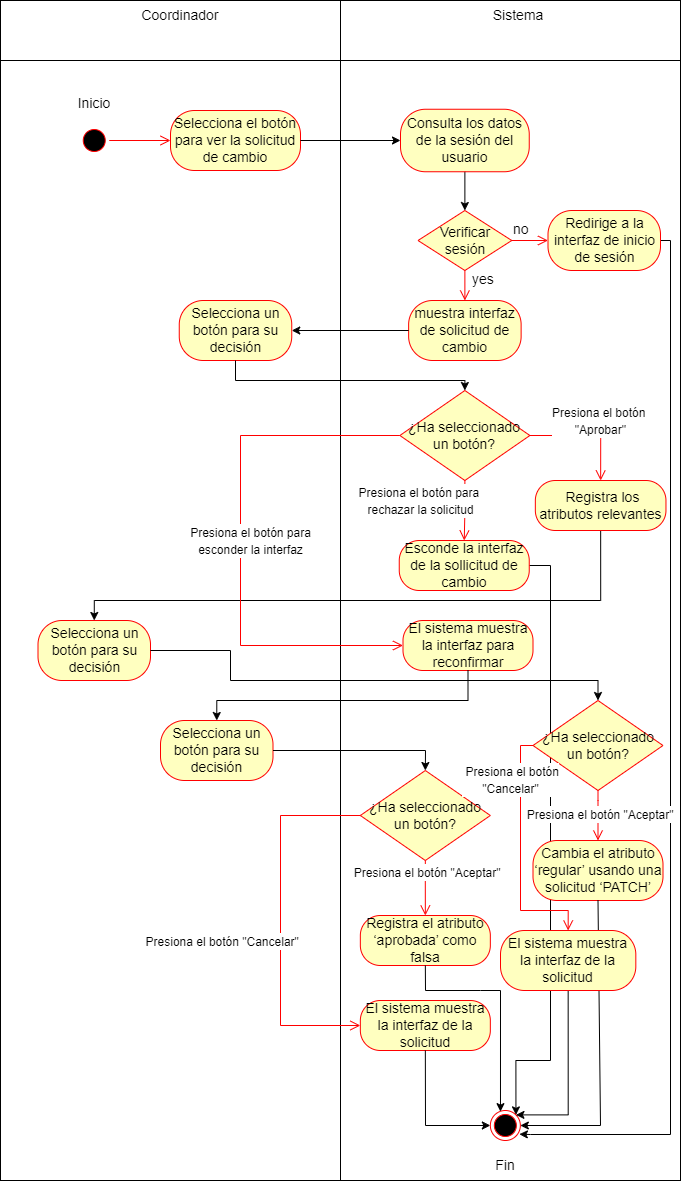

The diagram above was exported from draw.io. Its source (the exported page's mxGraphModel, read from the mxfile embedded in the PNG):
<mxGraphModel dx="794" dy="412" grid="1" gridSize="10" guides="1" tooltips="1" connect="1" arrows="1" fold="1" page="1" pageScale="1" pageWidth="827" pageHeight="1169" math="0" shadow="0">
  <root>
    <mxCell id="0" />
    <mxCell id="1" parent="0" />
    <mxCell id="Ojdz3FMgkDoEIQWnxd99-2" value="" style="shape=internalStorage;whiteSpace=wrap;html=1;backgroundOutline=1;dx=340;dy=60;" parent="1" vertex="1">
      <mxGeometry x="110" y="80" width="680" height="1180" as="geometry" />
    </mxCell>
    <mxCell id="Ojdz3FMgkDoEIQWnxd99-3" value="Sistema" style="text;html=1;align=center;verticalAlign=middle;whiteSpace=wrap;rounded=0;fontSize=14;" parent="1" vertex="1">
      <mxGeometry x="597.5" y="80" width="60" height="30" as="geometry" />
    </mxCell>
    <mxCell id="Ojdz3FMgkDoEIQWnxd99-4" value="Coordinador" style="text;html=1;align=center;verticalAlign=middle;whiteSpace=wrap;rounded=0;fontSize=14;" parent="1" vertex="1">
      <mxGeometry x="260" y="80" width="60" height="30" as="geometry" />
    </mxCell>
    <mxCell id="Ojdz3FMgkDoEIQWnxd99-7" value="Inicio" style="text;html=1;align=center;verticalAlign=middle;whiteSpace=wrap;rounded=0;fontSize=14;" parent="1" vertex="1">
      <mxGeometry x="173.75" y="167.5" width="60" height="30" as="geometry" />
    </mxCell>
    <mxCell id="Ojdz3FMgkDoEIQWnxd99-8" value="&lt;font&gt;Selecciona el botón para ver la solicitud de cambio&lt;/font&gt;" style="rounded=1;whiteSpace=wrap;html=1;arcSize=40;fontColor=#000000;fillColor=#ffffc0;strokeColor=#ff0000;fontSize=14;" parent="1" vertex="1">
      <mxGeometry x="280" y="190" width="130" height="60" as="geometry" />
    </mxCell>
    <mxCell id="Ojdz3FMgkDoEIQWnxd99-11" value="&lt;font&gt;Verificar sesión&lt;/font&gt;" style="rhombus;whiteSpace=wrap;html=1;fontColor=#000000;fillColor=#ffffc0;strokeColor=#ff0000;fontSize=14;" parent="1" vertex="1">
      <mxGeometry x="527.5" y="290" width="93.75" height="60" as="geometry" />
    </mxCell>
    <mxCell id="Ojdz3FMgkDoEIQWnxd99-12" value="no" style="edgeStyle=orthogonalEdgeStyle;html=1;align=left;verticalAlign=bottom;endArrow=open;endSize=8;strokeColor=#ff0000;rounded=0;fontSize=14;entryX=0;entryY=0.5;entryDx=0;entryDy=0;" parent="1" source="Ojdz3FMgkDoEIQWnxd99-11" target="Ojdz3FMgkDoEIQWnxd99-16" edge="1">
      <mxGeometry x="-1" relative="1" as="geometry">
        <mxPoint x="607.5" y="300" as="targetPoint" />
      </mxGeometry>
    </mxCell>
    <mxCell id="Ojdz3FMgkDoEIQWnxd99-49" style="edgeStyle=orthogonalEdgeStyle;rounded=0;orthogonalLoop=1;jettySize=auto;html=1;exitX=1;exitY=0.5;exitDx=0;exitDy=0;entryX=0.968;entryY=0.79;entryDx=0;entryDy=0;fontSize=14;entryPerimeter=0;" parent="1" source="Ojdz3FMgkDoEIQWnxd99-16" target="Ojdz3FMgkDoEIQWnxd99-40" edge="1">
      <mxGeometry relative="1" as="geometry">
        <Array as="points">
          <mxPoint x="780" y="320" />
          <mxPoint x="780" y="1214" />
          <mxPoint x="640" y="1214" />
        </Array>
      </mxGeometry>
    </mxCell>
    <mxCell id="Ojdz3FMgkDoEIQWnxd99-16" value="&lt;font&gt;Redirige a la interfaz de inicio de sesión&lt;/font&gt;" style="rounded=1;whiteSpace=wrap;html=1;arcSize=40;fontColor=#000000;fillColor=#ffffc0;strokeColor=#ff0000;fontSize=14;" parent="1" vertex="1">
      <mxGeometry x="657.5" y="290" width="112.5" height="60" as="geometry" />
    </mxCell>
    <mxCell id="Ojdz3FMgkDoEIQWnxd99-19" style="edgeStyle=orthogonalEdgeStyle;rounded=0;orthogonalLoop=1;jettySize=auto;html=1;exitX=1;exitY=0.5;exitDx=0;exitDy=0;entryX=0;entryY=0.5;entryDx=0;entryDy=0;fontSize=14;" parent="1" source="Ojdz3FMgkDoEIQWnxd99-8" target="Ojdz3FMgkDoEIQWnxd99-27" edge="1">
      <mxGeometry relative="1" as="geometry">
        <mxPoint x="437.5" y="260" as="targetPoint" />
      </mxGeometry>
    </mxCell>
    <mxCell id="Ojdz3FMgkDoEIQWnxd99-28" style="edgeStyle=orthogonalEdgeStyle;rounded=0;orthogonalLoop=1;jettySize=auto;html=1;exitX=0.5;exitY=1;exitDx=0;exitDy=0;entryX=0.5;entryY=0;entryDx=0;entryDy=0;fontSize=14;" parent="1" source="Ojdz3FMgkDoEIQWnxd99-27" target="Ojdz3FMgkDoEIQWnxd99-11" edge="1">
      <mxGeometry relative="1" as="geometry" />
    </mxCell>
    <mxCell id="Ojdz3FMgkDoEIQWnxd99-27" value="&lt;font&gt;Consulta los datos de la sesión del usuario&lt;/font&gt;" style="rounded=1;whiteSpace=wrap;html=1;arcSize=40;fontColor=#000000;fillColor=#ffffc0;strokeColor=#ff0000;fontSize=14;" parent="1" vertex="1">
      <mxGeometry x="510" y="188.75" width="128.75" height="62.5" as="geometry" />
    </mxCell>
    <mxCell id="Ojdz3FMgkDoEIQWnxd99-50" style="edgeStyle=orthogonalEdgeStyle;rounded=0;orthogonalLoop=1;jettySize=auto;html=1;exitX=0.5;exitY=1;exitDx=0;exitDy=0;entryX=0.5;entryY=0;entryDx=0;entryDy=0;" parent="1" source="Ojdz3FMgkDoEIQWnxd99-36" target="bZAJs6nWU5rLVnt1-T-r-11" edge="1">
      <mxGeometry relative="1" as="geometry">
        <Array as="points">
          <mxPoint x="710" y="680" />
          <mxPoint x="204" y="680" />
        </Array>
        <mxPoint x="663.89" y="480" as="sourcePoint" />
      </mxGeometry>
    </mxCell>
    <mxCell id="Ojdz3FMgkDoEIQWnxd99-36" value="&lt;font&gt;&amp;nbsp;Registra los atributos relevantes&lt;/font&gt;" style="rounded=1;whiteSpace=wrap;html=1;arcSize=40;fontColor=#000000;fillColor=#ffffc0;strokeColor=#ff0000;fontSize=14;" parent="1" vertex="1">
      <mxGeometry x="644.84" y="560" width="130.63" height="50" as="geometry" />
    </mxCell>
    <mxCell id="Ojdz3FMgkDoEIQWnxd99-42" style="edgeStyle=orthogonalEdgeStyle;rounded=0;orthogonalLoop=1;jettySize=auto;html=1;exitX=1;exitY=0.5;exitDx=0;exitDy=0;entryX=1;entryY=0;entryDx=0;entryDy=0;fontSize=14;" parent="1" source="Ojdz3FMgkDoEIQWnxd99-38" target="Ojdz3FMgkDoEIQWnxd99-40" edge="1">
      <mxGeometry relative="1" as="geometry">
        <Array as="points">
          <mxPoint x="660" y="645" />
          <mxPoint x="660" y="1140" />
          <mxPoint x="625" y="1140" />
          <mxPoint x="625" y="1194" />
        </Array>
      </mxGeometry>
    </mxCell>
    <mxCell id="Ojdz3FMgkDoEIQWnxd99-38" value="Esconde la interfaz de la sollicitud de cambio" style="rounded=1;whiteSpace=wrap;html=1;arcSize=40;fontColor=#000000;fillColor=#ffffc0;strokeColor=#ff0000;fontSize=14;" parent="1" vertex="1">
      <mxGeometry x="508.75" y="620" width="130" height="50" as="geometry" />
    </mxCell>
    <mxCell id="Ojdz3FMgkDoEIQWnxd99-40" value="" style="ellipse;html=1;shape=endState;fillColor=#000000;strokeColor=#ff0000;fontSize=14;" parent="1" vertex="1">
      <mxGeometry x="599.84" y="1190" width="30" height="30" as="geometry" />
    </mxCell>
    <mxCell id="Ojdz3FMgkDoEIQWnxd99-41" value="Fin" style="text;html=1;align=center;verticalAlign=middle;whiteSpace=wrap;rounded=0;fontSize=14;" parent="1" vertex="1">
      <mxGeometry x="584.84" y="1230" width="60" height="30" as="geometry" />
    </mxCell>
    <mxCell id="QZX02CxvwnrO0BCOJ-in-1" value="&lt;div&gt;muestra&amp;nbsp;&lt;span style=&quot;background-color: transparent;&quot;&gt;interfaz de solicitud&amp;nbsp;&lt;/span&gt;&lt;span style=&quot;background-color: transparent;&quot;&gt;de cambio&lt;/span&gt;&lt;/div&gt;" style="rounded=1;whiteSpace=wrap;html=1;arcSize=40;fontColor=#000000;fillColor=#ffffc0;strokeColor=#ff0000;fontSize=14;" parent="1" vertex="1">
      <mxGeometry x="518.13" y="380" width="112.5" height="60" as="geometry" />
    </mxCell>
    <mxCell id="QZX02CxvwnrO0BCOJ-in-16" style="edgeStyle=orthogonalEdgeStyle;rounded=0;orthogonalLoop=1;jettySize=auto;html=1;exitX=0.5;exitY=1;exitDx=0;exitDy=0;entryX=1;entryY=0;entryDx=0;entryDy=0;" parent="1" source="QZX02CxvwnrO0BCOJ-in-14" target="Ojdz3FMgkDoEIQWnxd99-40" edge="1">
      <mxGeometry relative="1" as="geometry">
        <Array as="points">
          <mxPoint x="678" y="1194" />
        </Array>
        <mxPoint x="653" y="490" as="sourcePoint" />
        <mxPoint x="708" y="560" as="targetPoint" />
      </mxGeometry>
    </mxCell>
    <mxCell id="QZX02CxvwnrO0BCOJ-in-18" value="El sistema muestra la interfaz para reconfirmar" style="rounded=1;whiteSpace=wrap;html=1;arcSize=40;fontColor=#000000;fillColor=#ffffc0;strokeColor=#ff0000;fontSize=14;" parent="1" vertex="1">
      <mxGeometry x="512.5" y="700" width="130" height="50" as="geometry" />
    </mxCell>
    <mxCell id="QZX02CxvwnrO0BCOJ-in-22" style="edgeStyle=orthogonalEdgeStyle;rounded=0;orthogonalLoop=1;jettySize=auto;html=1;exitX=0.5;exitY=1;exitDx=0;exitDy=0;entryX=0.5;entryY=0;entryDx=0;entryDy=0;fontSize=14;" parent="1" source="QZX02CxvwnrO0BCOJ-in-18" target="bZAJs6nWU5rLVnt1-T-r-1" edge="1">
      <mxGeometry relative="1" as="geometry">
        <mxPoint x="652" y="655" as="sourcePoint" />
        <mxPoint x="623" y="840" as="targetPoint" />
        <Array as="points">
          <mxPoint x="578" y="780" />
          <mxPoint x="326" y="780" />
        </Array>
      </mxGeometry>
    </mxCell>
    <mxCell id="QZX02CxvwnrO0BCOJ-in-23" value="yes" style="edgeStyle=orthogonalEdgeStyle;html=1;align=left;verticalAlign=bottom;endArrow=open;endSize=8;strokeColor=#ff0000;rounded=0;fontSize=14;entryX=0.5;entryY=0;entryDx=0;entryDy=0;exitX=0.5;exitY=1;exitDx=0;exitDy=0;" parent="1" source="Ojdz3FMgkDoEIQWnxd99-11" target="QZX02CxvwnrO0BCOJ-in-1" edge="1">
      <mxGeometry x="0.3334" y="6" relative="1" as="geometry">
        <mxPoint x="668" y="330" as="targetPoint" />
        <mxPoint x="631" y="330" as="sourcePoint" />
        <mxPoint as="offset" />
      </mxGeometry>
    </mxCell>
    <mxCell id="QZX02CxvwnrO0BCOJ-in-24" value="¿Ha seleccionado un botón?" style="rhombus;whiteSpace=wrap;html=1;fontColor=#000000;fillColor=#ffffc0;strokeColor=#ff0000;fontSize=14;" parent="1" vertex="1">
      <mxGeometry x="509.38000000000005" y="470" width="130" height="90" as="geometry" />
    </mxCell>
    <mxCell id="QZX02CxvwnrO0BCOJ-in-25" style="edgeStyle=orthogonalEdgeStyle;rounded=0;orthogonalLoop=1;jettySize=auto;html=1;exitX=0;exitY=0.5;exitDx=0;exitDy=0;entryX=1;entryY=0.5;entryDx=0;entryDy=0;" parent="1" source="QZX02CxvwnrO0BCOJ-in-1" target="5uFGCxiO1--KcaWqHP1X-1" edge="1">
      <mxGeometry relative="1" as="geometry">
        <mxPoint x="450" y="490" as="sourcePoint" />
        <mxPoint x="522" y="490" as="targetPoint" />
      </mxGeometry>
    </mxCell>
    <mxCell id="QZX02CxvwnrO0BCOJ-in-26" value="&lt;font style=&quot;font-size: 12px;&quot;&gt;Presiona el botón&amp;nbsp;&lt;/font&gt;&lt;div style=&quot;text-align: center;&quot;&gt;&lt;font style=&quot;font-size: 12px;&quot;&gt;&quot;Aprobar&quot;&lt;/font&gt;&lt;/div&gt;" style="edgeStyle=orthogonalEdgeStyle;html=1;align=left;verticalAlign=bottom;endArrow=open;endSize=8;strokeColor=#ff0000;rounded=0;fontSize=14;entryX=0.5;entryY=0;entryDx=0;entryDy=0;exitX=1;exitY=0.5;exitDx=0;exitDy=0;" parent="1" source="QZX02CxvwnrO0BCOJ-in-24" target="Ojdz3FMgkDoEIQWnxd99-36" edge="1">
      <mxGeometry x="-0.644" y="-5" relative="1" as="geometry">
        <mxPoint x="584" y="390" as="targetPoint" />
        <mxPoint x="584" y="360" as="sourcePoint" />
        <mxPoint as="offset" />
      </mxGeometry>
    </mxCell>
    <mxCell id="QZX02CxvwnrO0BCOJ-in-27" value="&lt;font style=&quot;font-size: 12px;&quot;&gt;Presiona el botón para&amp;nbsp;&lt;/font&gt;&lt;div&gt;&lt;font style=&quot;font-size: 12px;&quot;&gt;rechazar la solicitud&lt;/font&gt;&lt;/div&gt;" style="edgeStyle=orthogonalEdgeStyle;html=1;align=center;verticalAlign=bottom;endArrow=open;endSize=8;strokeColor=#ff0000;rounded=0;fontSize=14;entryX=0.5;entryY=0;entryDx=0;entryDy=0;exitX=0.5;exitY=1;exitDx=0;exitDy=0;" parent="1" source="QZX02CxvwnrO0BCOJ-in-24" target="Ojdz3FMgkDoEIQWnxd99-38" edge="1">
      <mxGeometry x="0.3428" y="-44" relative="1" as="geometry">
        <mxPoint x="522" y="490" as="targetPoint" />
        <mxPoint x="374" y="490" as="sourcePoint" />
        <mxPoint as="offset" />
      </mxGeometry>
    </mxCell>
    <mxCell id="QZX02CxvwnrO0BCOJ-in-28" value="&lt;font style=&quot;font-size: 12px;&quot;&gt;&amp;nbsp;Presiona el botón para&amp;nbsp;&lt;br&gt;esconder la interfaz&lt;br&gt;&lt;/font&gt;" style="edgeStyle=orthogonalEdgeStyle;html=1;align=center;verticalAlign=bottom;endArrow=open;endSize=8;strokeColor=#ff0000;rounded=0;fontSize=14;entryX=0;entryY=0.5;entryDx=0;entryDy=0;exitX=0;exitY=0.5;exitDx=0;exitDy=0;" parent="1" source="QZX02CxvwnrO0BCOJ-in-24" target="QZX02CxvwnrO0BCOJ-in-18" edge="1">
      <mxGeometry x="0.0691" y="10" relative="1" as="geometry">
        <mxPoint x="522" y="490" as="targetPoint" />
        <mxPoint x="374" y="490" as="sourcePoint" />
        <mxPoint as="offset" />
        <Array as="points">
          <mxPoint x="350" y="515" />
          <mxPoint x="350" y="725" />
        </Array>
      </mxGeometry>
    </mxCell>
    <mxCell id="5uFGCxiO1--KcaWqHP1X-1" value="&lt;div&gt;Selecciona un botón para su decisión&lt;/div&gt;" style="rounded=1;whiteSpace=wrap;html=1;arcSize=40;fontColor=#000000;fillColor=#ffffc0;strokeColor=#ff0000;fontSize=14;" parent="1" vertex="1">
      <mxGeometry x="288.75" y="380" width="112.5" height="60" as="geometry" />
    </mxCell>
    <mxCell id="5uFGCxiO1--KcaWqHP1X-2" style="edgeStyle=orthogonalEdgeStyle;rounded=0;orthogonalLoop=1;jettySize=auto;html=1;exitX=0.5;exitY=1;exitDx=0;exitDy=0;entryX=0.5;entryY=0;entryDx=0;entryDy=0;" parent="1" source="5uFGCxiO1--KcaWqHP1X-1" target="QZX02CxvwnrO0BCOJ-in-24" edge="1">
      <mxGeometry relative="1" as="geometry">
        <mxPoint x="528" y="420" as="sourcePoint" />
        <mxPoint x="411" y="420" as="targetPoint" />
        <Array as="points">
          <mxPoint x="345" y="460" />
        </Array>
      </mxGeometry>
    </mxCell>
    <mxCell id="5uFGCxiO1--KcaWqHP1X-3" value="" style="ellipse;html=1;shape=startState;fillColor=#000000;strokeColor=#ff0000;" parent="1" vertex="1">
      <mxGeometry x="188.75" y="205" width="30" height="30" as="geometry" />
    </mxCell>
    <mxCell id="5uFGCxiO1--KcaWqHP1X-4" value="" style="edgeStyle=orthogonalEdgeStyle;html=1;verticalAlign=bottom;endArrow=open;endSize=8;strokeColor=#ff0000;rounded=0;entryX=0;entryY=0.5;entryDx=0;entryDy=0;" parent="1" source="5uFGCxiO1--KcaWqHP1X-3" target="Ojdz3FMgkDoEIQWnxd99-8" edge="1">
      <mxGeometry relative="1" as="geometry">
        <mxPoint x="188.75" y="340" as="targetPoint" />
      </mxGeometry>
    </mxCell>
    <mxCell id="bZAJs6nWU5rLVnt1-T-r-1" value="&lt;div&gt;Selecciona un botón para su decisión&lt;/div&gt;" style="rounded=1;whiteSpace=wrap;html=1;arcSize=40;fontColor=#000000;fillColor=#ffffc0;strokeColor=#ff0000;fontSize=14;" parent="1" vertex="1">
      <mxGeometry x="270" y="800" width="112.5" height="60" as="geometry" />
    </mxCell>
    <mxCell id="bZAJs6nWU5rLVnt1-T-r-2" value="Registra el atributo ‘aprobada’ como falsa" style="rounded=1;whiteSpace=wrap;html=1;arcSize=40;fontColor=#000000;fillColor=#ffffc0;strokeColor=#ff0000;fontSize=14;" parent="1" vertex="1">
      <mxGeometry x="469.84" y="995" width="130" height="50" as="geometry" />
    </mxCell>
    <mxCell id="bZAJs6nWU5rLVnt1-T-r-3" value="¿Ha seleccionado un botón?" style="rhombus;whiteSpace=wrap;html=1;fontColor=#000000;fillColor=#ffffc0;strokeColor=#ff0000;fontSize=14;" parent="1" vertex="1">
      <mxGeometry x="469.8400000000001" y="850" width="130" height="90" as="geometry" />
    </mxCell>
    <mxCell id="bZAJs6nWU5rLVnt1-T-r-4" value="&lt;font style=&quot;font-size: 12px;&quot;&gt;&amp;nbsp;Presiona el botón &quot;Cancelar&quot;&lt;br&gt;&lt;/font&gt;" style="edgeStyle=orthogonalEdgeStyle;html=1;align=center;verticalAlign=bottom;endArrow=open;endSize=8;strokeColor=#ff0000;rounded=0;fontSize=14;entryX=0;entryY=0.5;entryDx=0;entryDy=0;exitX=0;exitY=0.5;exitDx=0;exitDy=0;" parent="1" source="bZAJs6nWU5rLVnt1-T-r-3" target="bZAJs6nWU5rLVnt1-T-r-6" edge="1">
      <mxGeometry x="0.172" y="-60" relative="1" as="geometry">
        <mxPoint x="495" y="1040" as="targetPoint" />
        <mxPoint x="491" y="830" as="sourcePoint" />
        <mxPoint as="offset" />
        <Array as="points">
          <mxPoint x="390" y="895" />
          <mxPoint x="390" y="1105" />
        </Array>
      </mxGeometry>
    </mxCell>
    <mxCell id="bZAJs6nWU5rLVnt1-T-r-5" value="&lt;font style=&quot;font-size: 12px;&quot;&gt;&amp;nbsp;Presiona el botón &quot;Aceptar&quot;&lt;br&gt;&lt;/font&gt;" style="edgeStyle=orthogonalEdgeStyle;html=1;align=center;verticalAlign=bottom;endArrow=open;endSize=8;strokeColor=#ff0000;rounded=0;fontSize=14;exitX=0.5;exitY=1;exitDx=0;exitDy=0;entryX=0.5;entryY=0;entryDx=0;entryDy=0;" parent="1" source="bZAJs6nWU5rLVnt1-T-r-3" target="bZAJs6nWU5rLVnt1-T-r-2" edge="1">
      <mxGeometry x="0.5075" relative="1" as="geometry">
        <mxPoint x="519" y="950" as="targetPoint" />
        <mxPoint x="520" y="845" as="sourcePoint" />
        <mxPoint as="offset" />
        <Array as="points">
          <mxPoint x="574" y="960" />
          <mxPoint x="575" y="960" />
        </Array>
      </mxGeometry>
    </mxCell>
    <mxCell id="bZAJs6nWU5rLVnt1-T-r-6" value="El sistema muestra la interfaz de la solicitud" style="rounded=1;whiteSpace=wrap;html=1;arcSize=40;fontColor=#000000;fillColor=#ffffc0;strokeColor=#ff0000;fontSize=14;" parent="1" vertex="1">
      <mxGeometry x="469.84" y="1080" width="130" height="50" as="geometry" />
    </mxCell>
    <mxCell id="bZAJs6nWU5rLVnt1-T-r-7" value="" style="endArrow=classic;html=1;rounded=0;entryX=0.338;entryY=0.038;entryDx=0;entryDy=0;exitX=0.5;exitY=1;exitDx=0;exitDy=0;entryPerimeter=0;" parent="1" source="bZAJs6nWU5rLVnt1-T-r-2" target="Ojdz3FMgkDoEIQWnxd99-40" edge="1">
      <mxGeometry width="50" height="50" relative="1" as="geometry">
        <mxPoint x="560" y="940" as="sourcePoint" />
        <mxPoint x="610" y="890" as="targetPoint" />
        <Array as="points">
          <mxPoint x="535" y="1070" />
          <mxPoint x="590" y="1070" />
          <mxPoint x="610" y="1070" />
        </Array>
      </mxGeometry>
    </mxCell>
    <mxCell id="bZAJs6nWU5rLVnt1-T-r-10" value="" style="endArrow=classic;html=1;rounded=0;entryX=0;entryY=0.5;entryDx=0;entryDy=0;exitX=0.5;exitY=1;exitDx=0;exitDy=0;" parent="1" source="bZAJs6nWU5rLVnt1-T-r-6" target="Ojdz3FMgkDoEIQWnxd99-40" edge="1">
      <mxGeometry width="50" height="50" relative="1" as="geometry">
        <mxPoint x="500" y="1080" as="sourcePoint" />
        <mxPoint x="550" y="1030" as="targetPoint" />
        <Array as="points">
          <mxPoint x="535" y="1205" />
        </Array>
      </mxGeometry>
    </mxCell>
    <mxCell id="bZAJs6nWU5rLVnt1-T-r-11" value="&lt;div&gt;Selecciona un botón para su decisión&lt;/div&gt;" style="rounded=1;whiteSpace=wrap;html=1;arcSize=40;fontColor=#000000;fillColor=#ffffc0;strokeColor=#ff0000;fontSize=14;" parent="1" vertex="1">
      <mxGeometry x="147.5" y="700" width="112.5" height="60" as="geometry" />
    </mxCell>
    <mxCell id="bZAJs6nWU5rLVnt1-T-r-12" value="" style="endArrow=classic;html=1;rounded=0;entryX=0.5;entryY=0;entryDx=0;entryDy=0;exitX=1;exitY=0.5;exitDx=0;exitDy=0;" parent="1" source="bZAJs6nWU5rLVnt1-T-r-1" target="bZAJs6nWU5rLVnt1-T-r-3" edge="1">
      <mxGeometry width="50" height="50" relative="1" as="geometry">
        <mxPoint x="460" y="920" as="sourcePoint" />
        <mxPoint x="510" y="870" as="targetPoint" />
        <Array as="points">
          <mxPoint x="535" y="830" />
        </Array>
      </mxGeometry>
    </mxCell>
    <mxCell id="bZAJs6nWU5rLVnt1-T-r-14" value="¿Ha seleccionado un botón?" style="rhombus;whiteSpace=wrap;html=1;fontColor=#000000;fillColor=#ffffc0;strokeColor=#ff0000;fontSize=14;" parent="1" vertex="1">
      <mxGeometry x="642.5000000000001" y="780" width="130" height="90" as="geometry" />
    </mxCell>
    <mxCell id="bZAJs6nWU5rLVnt1-T-r-15" style="edgeStyle=orthogonalEdgeStyle;rounded=0;orthogonalLoop=1;jettySize=auto;html=1;exitX=1;exitY=0.5;exitDx=0;exitDy=0;entryX=0.5;entryY=0;entryDx=0;entryDy=0;" parent="1" source="bZAJs6nWU5rLVnt1-T-r-11" target="bZAJs6nWU5rLVnt1-T-r-14" edge="1">
      <mxGeometry relative="1" as="geometry">
        <Array as="points">
          <mxPoint x="340" y="730" />
          <mxPoint x="340" y="760" />
        </Array>
        <mxPoint x="720" y="620" as="sourcePoint" />
        <mxPoint x="214" y="740" as="targetPoint" />
      </mxGeometry>
    </mxCell>
    <mxCell id="bZAJs6nWU5rLVnt1-T-r-16" value="Cambia el atributo ‘regular’&amp;nbsp;usando una solicitud ‘PATCH’" style="rounded=1;whiteSpace=wrap;html=1;arcSize=40;fontColor=#000000;fillColor=#ffffc0;strokeColor=#ff0000;fontSize=14;" parent="1" vertex="1">
      <mxGeometry x="642.5" y="920" width="130" height="60" as="geometry" />
    </mxCell>
    <mxCell id="bZAJs6nWU5rLVnt1-T-r-17" value="&lt;font style=&quot;font-size: 12px;&quot;&gt;&amp;nbsp;Presiona el botón&lt;/font&gt;&lt;div&gt;&lt;font style=&quot;font-size: 12px;&quot;&gt;&quot;Cancelar&quot;&lt;br&gt;&lt;/font&gt;&lt;/div&gt;" style="edgeStyle=orthogonalEdgeStyle;html=1;align=center;verticalAlign=bottom;endArrow=open;endSize=8;strokeColor=#ff0000;rounded=0;fontSize=14;entryX=0.5;entryY=0;entryDx=0;entryDy=0;exitX=0;exitY=0.5;exitDx=0;exitDy=0;" parent="1" source="bZAJs6nWU5rLVnt1-T-r-14" target="QZX02CxvwnrO0BCOJ-in-14" edge="1">
      <mxGeometry x="-0.4621" y="-10" relative="1" as="geometry">
        <mxPoint x="480" y="1115" as="targetPoint" />
        <mxPoint x="480" y="905" as="sourcePoint" />
        <mxPoint as="offset" />
        <Array as="points">
          <mxPoint x="630" y="825" />
          <mxPoint x="630" y="990" />
          <mxPoint x="678" y="990" />
        </Array>
      </mxGeometry>
    </mxCell>
    <mxCell id="bZAJs6nWU5rLVnt1-T-r-18" value="" style="endArrow=classic;html=1;rounded=0;exitX=0.5;exitY=1;exitDx=0;exitDy=0;entryX=1;entryY=0.5;entryDx=0;entryDy=0;" parent="1" source="bZAJs6nWU5rLVnt1-T-r-16" target="Ojdz3FMgkDoEIQWnxd99-40" edge="1">
      <mxGeometry width="50" height="50" relative="1" as="geometry">
        <mxPoint x="630" y="1040" as="sourcePoint" />
        <mxPoint x="680" y="990" as="targetPoint" />
        <Array as="points">
          <mxPoint x="710" y="1205" />
        </Array>
      </mxGeometry>
    </mxCell>
    <mxCell id="QZX02CxvwnrO0BCOJ-in-14" value="El sistema muestra la interfaz de la solicitud" style="rounded=1;whiteSpace=wrap;html=1;arcSize=40;fontColor=#000000;fillColor=#ffffc0;strokeColor=#ff0000;fontSize=14;" parent="1" vertex="1">
      <mxGeometry x="610" y="1010" width="135.32" height="60" as="geometry" />
    </mxCell>
    <mxCell id="bZAJs6nWU5rLVnt1-T-r-19" value="&lt;font style=&quot;font-size: 12px;&quot;&gt;&amp;nbsp;Presiona el botón &quot;Aceptar&quot;&lt;br&gt;&lt;/font&gt;" style="edgeStyle=orthogonalEdgeStyle;html=1;align=center;verticalAlign=bottom;endArrow=open;endSize=8;strokeColor=#ff0000;rounded=0;fontSize=14;exitX=0.5;exitY=1;exitDx=0;exitDy=0;entryX=0.5;entryY=0;entryDx=0;entryDy=0;" parent="1" source="bZAJs6nWU5rLVnt1-T-r-14" target="bZAJs6nWU5rLVnt1-T-r-16" edge="1">
      <mxGeometry x="0.3985" relative="1" as="geometry">
        <mxPoint x="545" y="1005" as="targetPoint" />
        <mxPoint x="545" y="950" as="sourcePoint" />
        <mxPoint as="offset" />
        <Array as="points">
          <mxPoint x="708" y="880" />
          <mxPoint x="708" y="880" />
        </Array>
      </mxGeometry>
    </mxCell>
  </root>
</mxGraphModel>